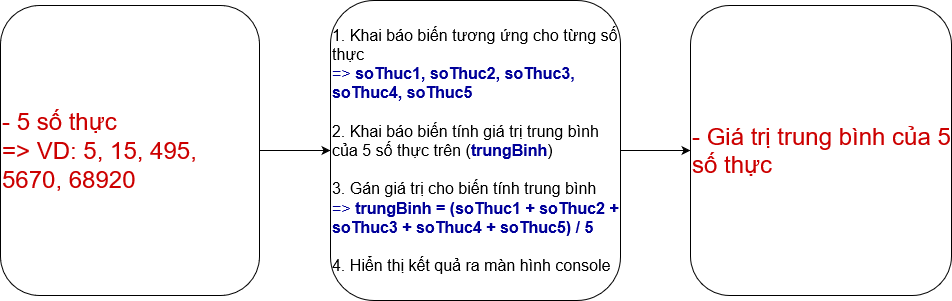

The diagram above was exported from draw.io. Its source (the exported page's mxGraphModel, read from the mxfile embedded in the PNG):
<mxGraphModel dx="1038" dy="495" grid="1" gridSize="10" guides="1" tooltips="1" connect="1" arrows="1" fold="1" page="1" pageScale="1" pageWidth="827" pageHeight="1169" math="0" shadow="0">
  <root>
    <mxCell id="0" />
    <mxCell id="1" parent="0" />
    <mxCell id="VcWSRvkKD47wKa9oooI--4" value="" style="edgeStyle=orthogonalEdgeStyle;rounded=0;orthogonalLoop=1;jettySize=auto;html=1;fontSize=16;fontColor=#000099;" parent="1" source="VcWSRvkKD47wKa9oooI--1" target="VcWSRvkKD47wKa9oooI--2" edge="1">
      <mxGeometry relative="1" as="geometry" />
    </mxCell>
    <mxCell id="VcWSRvkKD47wKa9oooI--1" value="&lt;div&gt;&lt;font style=&quot;font-size: 24px;&quot; color=&quot;#CC0000&quot;&gt;- 5 số thực&lt;br&gt;&lt;/font&gt;&lt;/div&gt;&lt;div&gt;&lt;font style=&quot;font-size: 24px;&quot; color=&quot;#CC0000&quot;&gt;=&amp;gt; VD: 5, 15, 495, 5670, 68920&lt;br&gt;&lt;/font&gt;&lt;/div&gt;" style="rounded=1;whiteSpace=wrap;html=1;align=left;labelBorderColor=none;" parent="1" vertex="1">
      <mxGeometry y="395" width="259" height="290" as="geometry" />
    </mxCell>
    <mxCell id="VcWSRvkKD47wKa9oooI--5" value="" style="edgeStyle=orthogonalEdgeStyle;rounded=0;orthogonalLoop=1;jettySize=auto;html=1;fontSize=16;fontColor=#000099;" parent="1" source="VcWSRvkKD47wKa9oooI--2" target="VcWSRvkKD47wKa9oooI--3" edge="1">
      <mxGeometry relative="1" as="geometry" />
    </mxCell>
    <mxCell id="VcWSRvkKD47wKa9oooI--2" value="&lt;div style=&quot;font-size: 16px;&quot;&gt;&lt;font style=&quot;font-size: 16px;&quot;&gt;1. Khai báo biến tương ứng cho từng số thực&lt;br&gt;&lt;/font&gt;&lt;/div&gt;&lt;div style=&quot;font-size: 16px;&quot;&gt;&lt;font style=&quot;font-size: 16px;&quot;&gt;&lt;font color=&quot;#000099&quot;&gt;=&amp;gt; &lt;b&gt;soThuc1, soThuc2, soThuc3, soThuc4, soThuc5&lt;/b&gt;&lt;/font&gt;&lt;br&gt;&lt;/font&gt;&lt;/div&gt;&lt;div style=&quot;font-size: 16px;&quot;&gt;&lt;font style=&quot;font-size: 16px;&quot;&gt;&lt;br&gt;&lt;/font&gt;&lt;/div&gt;&lt;div style=&quot;font-size: 16px;&quot;&gt;&lt;font style=&quot;font-size: 16px;&quot;&gt;2. &lt;/font&gt;&lt;font style=&quot;font-size: 16px;&quot;&gt;Khai báo&lt;/font&gt;&lt;font style=&quot;font-size: 16px;&quot;&gt; biến tính giá trị trung bình của 5 số thực trên (&lt;font color=&quot;#000099&quot;&gt;&lt;b&gt;trungBinh&lt;/b&gt;&lt;/font&gt;)&lt;br&gt;&lt;/font&gt;&lt;/div&gt;&lt;div style=&quot;font-size: 16px;&quot;&gt;&lt;font style=&quot;font-size: 16px;&quot;&gt;&lt;br&gt;&lt;/font&gt;&lt;/div&gt;&lt;div style=&quot;font-size: 16px;&quot;&gt;&lt;font style=&quot;font-size: 16px;&quot;&gt;3. Gán giá trị cho biến tính trung bình&lt;br&gt;&lt;/font&gt;&lt;/div&gt;&lt;div style=&quot;font-size: 16px;&quot;&gt;&lt;font style=&quot;font-size: 16px;&quot;&gt;&lt;font color=&quot;#000099&quot;&gt;=&amp;gt; &lt;b&gt;trungBinh = (soThuc1 + soThuc2 + soThuc3 + soThuc4 + soThuc5) / 5 &lt;br&gt;&lt;/b&gt;&lt;/font&gt;&lt;/font&gt;&lt;/div&gt;&lt;div style=&quot;font-size: 16px;&quot;&gt;&lt;font style=&quot;font-size: 16px;&quot;&gt;&lt;br&gt;&lt;/font&gt;&lt;/div&gt;&lt;div style=&quot;font-size: 16px;&quot;&gt;&lt;font style=&quot;font-size: 16px;&quot;&gt;4. Hiển thị kết quả ra màn hình console&lt;br&gt;&lt;/font&gt;&lt;/div&gt;" style="rounded=1;whiteSpace=wrap;html=1;align=left;labelBorderColor=none;" parent="1" vertex="1">
      <mxGeometry x="330" y="390" width="290" height="300" as="geometry" />
    </mxCell>
    <mxCell id="VcWSRvkKD47wKa9oooI--3" value="&lt;font style=&quot;font-size: 24px;&quot; color=&quot;#CC0000&quot;&gt;- Giá trị trung bình của 5 số thực&lt;br&gt;&lt;/font&gt;" style="rounded=1;whiteSpace=wrap;html=1;align=left;labelBorderColor=none;" parent="1" vertex="1">
      <mxGeometry x="690" y="395" width="261" height="290" as="geometry" />
    </mxCell>
  </root>
</mxGraphModel>